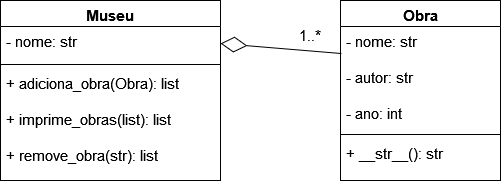

The diagram above was exported from draw.io. Its source (the exported page's mxGraphModel, read from the mxfile embedded in the PNG):
<mxGraphModel dx="551" dy="701" grid="1" gridSize="10" guides="1" tooltips="1" connect="1" arrows="1" fold="1" page="1" pageScale="1" pageWidth="827" pageHeight="1169" math="0" shadow="0">
  <root>
    <mxCell id="0" />
    <mxCell id="1" parent="0" />
    <mxCell id="DAP_TlfxuSFqPKAmTC3K-1" value="Museu" style="swimlane;fontStyle=1;align=center;verticalAlign=top;childLayout=stackLayout;horizontal=1;startSize=26;horizontalStack=0;resizeParent=1;resizeParentMax=0;resizeLast=0;collapsible=1;marginBottom=0;fontSize=15;" vertex="1" parent="1">
      <mxGeometry x="120" y="190" width="220" height="180" as="geometry" />
    </mxCell>
    <mxCell id="DAP_TlfxuSFqPKAmTC3K-2" value="- nome: str&#10;" style="text;strokeColor=none;fillColor=none;align=left;verticalAlign=top;spacingLeft=4;spacingRight=4;overflow=hidden;rotatable=0;points=[[0,0.5],[1,0.5]];portConstraint=eastwest;fontSize=15;" vertex="1" parent="DAP_TlfxuSFqPKAmTC3K-1">
      <mxGeometry y="26" width="220" height="34" as="geometry" />
    </mxCell>
    <mxCell id="DAP_TlfxuSFqPKAmTC3K-3" value="" style="line;strokeWidth=1;fillColor=none;align=left;verticalAlign=middle;spacingTop=-1;spacingLeft=3;spacingRight=3;rotatable=0;labelPosition=right;points=[];portConstraint=eastwest;fontSize=15;" vertex="1" parent="DAP_TlfxuSFqPKAmTC3K-1">
      <mxGeometry y="60" width="220" height="8" as="geometry" />
    </mxCell>
    <mxCell id="DAP_TlfxuSFqPKAmTC3K-4" value="+ adiciona_obra(Obra): list&#10;&#10;+ imprime_obras(list): list&#10;&#10;+ remove_obra(str): list&#10;" style="text;strokeColor=none;fillColor=none;align=left;verticalAlign=top;spacingLeft=4;spacingRight=4;overflow=hidden;rotatable=0;points=[[0,0.5],[1,0.5]];portConstraint=eastwest;fontSize=15;" vertex="1" parent="DAP_TlfxuSFqPKAmTC3K-1">
      <mxGeometry y="68" width="220" height="112" as="geometry" />
    </mxCell>
    <mxCell id="DAP_TlfxuSFqPKAmTC3K-5" value="Obra" style="swimlane;fontStyle=1;align=center;verticalAlign=top;childLayout=stackLayout;horizontal=1;startSize=26;horizontalStack=0;resizeParent=1;resizeParentMax=0;resizeLast=0;collapsible=1;marginBottom=0;fontSize=15;" vertex="1" parent="1">
      <mxGeometry x="460" y="190" width="160" height="180" as="geometry" />
    </mxCell>
    <mxCell id="DAP_TlfxuSFqPKAmTC3K-6" value="- nome: str&#10;&#10;- autor: str&#10;&#10;- ano: int&#10;" style="text;strokeColor=none;fillColor=none;align=left;verticalAlign=top;spacingLeft=4;spacingRight=4;overflow=hidden;rotatable=0;points=[[0,0.5],[1,0.5]];portConstraint=eastwest;fontSize=15;" vertex="1" parent="DAP_TlfxuSFqPKAmTC3K-5">
      <mxGeometry y="26" width="160" height="104" as="geometry" />
    </mxCell>
    <mxCell id="DAP_TlfxuSFqPKAmTC3K-7" value="" style="line;strokeWidth=1;fillColor=none;align=left;verticalAlign=middle;spacingTop=-1;spacingLeft=3;spacingRight=3;rotatable=0;labelPosition=right;points=[];portConstraint=eastwest;fontSize=15;" vertex="1" parent="DAP_TlfxuSFqPKAmTC3K-5">
      <mxGeometry y="130" width="160" height="8" as="geometry" />
    </mxCell>
    <mxCell id="DAP_TlfxuSFqPKAmTC3K-8" value="+ __str__(): str&#10;" style="text;strokeColor=none;fillColor=none;align=left;verticalAlign=top;spacingLeft=4;spacingRight=4;overflow=hidden;rotatable=0;points=[[0,0.5],[1,0.5]];portConstraint=eastwest;fontSize=15;" vertex="1" parent="DAP_TlfxuSFqPKAmTC3K-5">
      <mxGeometry y="138" width="160" height="42" as="geometry" />
    </mxCell>
    <mxCell id="DAP_TlfxuSFqPKAmTC3K-10" value="1..*" style="text;html=1;strokeColor=none;fillColor=none;align=center;verticalAlign=middle;whiteSpace=wrap;rounded=0;fontSize=15;" vertex="1" parent="1">
      <mxGeometry x="400" y="210" width="60" height="30" as="geometry" />
    </mxCell>
    <mxCell id="DAP_TlfxuSFqPKAmTC3K-14" value="" style="endArrow=diamondThin;endFill=0;endSize=24;html=1;rounded=0;fontSize=15;entryX=1;entryY=0.5;entryDx=0;entryDy=0;exitX=0.006;exitY=0.26;exitDx=0;exitDy=0;exitPerimeter=0;" edge="1" parent="1" source="DAP_TlfxuSFqPKAmTC3K-6" target="DAP_TlfxuSFqPKAmTC3K-2">
      <mxGeometry width="160" relative="1" as="geometry">
        <mxPoint x="300" y="360" as="sourcePoint" />
        <mxPoint x="460" y="360" as="targetPoint" />
      </mxGeometry>
    </mxCell>
  </root>
</mxGraphModel>